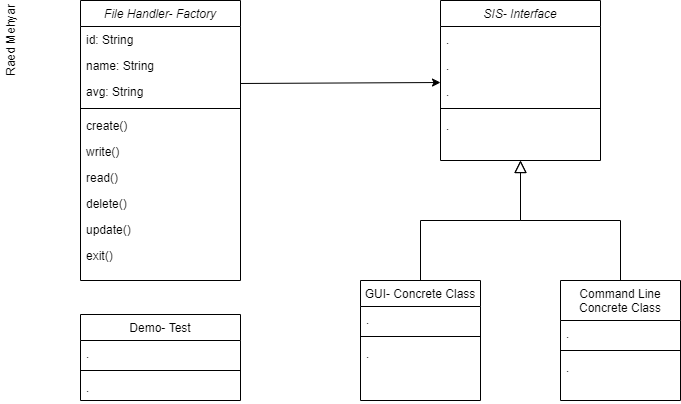

The diagram above was exported from draw.io. Its source (the exported page's mxGraphModel, read from the mxfile embedded in the PNG):
<mxGraphModel dx="1422" dy="714" grid="1" gridSize="10" guides="1" tooltips="1" connect="1" arrows="1" fold="1" page="1" pageScale="1" pageWidth="827" pageHeight="1169" math="0" shadow="0">
  <root>
    <mxCell id="WIyWlLk6GJQsqaUBKTNV-0" />
    <mxCell id="WIyWlLk6GJQsqaUBKTNV-1" parent="WIyWlLk6GJQsqaUBKTNV-0" />
    <mxCell id="PPL8WV4uLZgQSyXnOfCy-6" value="" style="endArrow=block;endSize=10;endFill=0;shadow=0;strokeWidth=1;rounded=0;edgeStyle=elbowEdgeStyle;elbow=vertical;" edge="1" parent="WIyWlLk6GJQsqaUBKTNV-1" source="PPL8WV4uLZgQSyXnOfCy-8">
      <mxGeometry width="160" relative="1" as="geometry">
        <mxPoint x="480" y="123" as="sourcePoint" />
        <mxPoint x="600" y="200" as="targetPoint" />
      </mxGeometry>
    </mxCell>
    <mxCell id="PPL8WV4uLZgQSyXnOfCy-7" value="" style="endArrow=block;endSize=10;endFill=0;shadow=0;strokeWidth=1;rounded=0;edgeStyle=elbowEdgeStyle;elbow=vertical;" edge="1" parent="WIyWlLk6GJQsqaUBKTNV-1" source="PPL8WV4uLZgQSyXnOfCy-12">
      <mxGeometry width="160" relative="1" as="geometry">
        <mxPoint x="490" y="293" as="sourcePoint" />
        <mxPoint x="600" y="200" as="targetPoint" />
      </mxGeometry>
    </mxCell>
    <mxCell id="PPL8WV4uLZgQSyXnOfCy-23" value="" style="endArrow=classic;html=1;entryX=0;entryY=0.154;entryDx=0;entryDy=0;exitX=1;exitY=0.192;exitDx=0;exitDy=0;entryPerimeter=0;exitPerimeter=0;" edge="1" parent="WIyWlLk6GJQsqaUBKTNV-1" source="zkfFHV4jXpPFQw0GAbJ--3" target="PPL8WV4uLZgQSyXnOfCy-3">
      <mxGeometry width="50" height="50" relative="1" as="geometry">
        <mxPoint x="430" y="340" as="sourcePoint" />
        <mxPoint x="480" y="290" as="targetPoint" />
        <Array as="points" />
      </mxGeometry>
    </mxCell>
    <mxCell id="PPL8WV4uLZgQSyXnOfCy-0" value="SIS- Interface" style="swimlane;fontStyle=2;align=center;verticalAlign=top;childLayout=stackLayout;horizontal=1;startSize=26;horizontalStack=0;resizeParent=1;resizeLast=0;collapsible=1;marginBottom=0;rounded=0;shadow=0;strokeWidth=1;" vertex="1" parent="WIyWlLk6GJQsqaUBKTNV-1">
      <mxGeometry x="520" y="40" width="160" height="160" as="geometry">
        <mxRectangle x="230" y="140" width="160" height="26" as="alternateBounds" />
      </mxGeometry>
    </mxCell>
    <mxCell id="PPL8WV4uLZgQSyXnOfCy-1" value="." style="text;align=left;verticalAlign=top;spacingLeft=4;spacingRight=4;overflow=hidden;rotatable=0;points=[[0,0.5],[1,0.5]];portConstraint=eastwest;" vertex="1" parent="PPL8WV4uLZgQSyXnOfCy-0">
      <mxGeometry y="26" width="160" height="26" as="geometry" />
    </mxCell>
    <mxCell id="PPL8WV4uLZgQSyXnOfCy-2" value="." style="text;align=left;verticalAlign=top;spacingLeft=4;spacingRight=4;overflow=hidden;rotatable=0;points=[[0,0.5],[1,0.5]];portConstraint=eastwest;rounded=0;shadow=0;html=0;" vertex="1" parent="PPL8WV4uLZgQSyXnOfCy-0">
      <mxGeometry y="52" width="160" height="26" as="geometry" />
    </mxCell>
    <mxCell id="PPL8WV4uLZgQSyXnOfCy-3" value="." style="text;align=left;verticalAlign=top;spacingLeft=4;spacingRight=4;overflow=hidden;rotatable=0;points=[[0,0.5],[1,0.5]];portConstraint=eastwest;rounded=0;shadow=0;html=0;" vertex="1" parent="PPL8WV4uLZgQSyXnOfCy-0">
      <mxGeometry y="78" width="160" height="26" as="geometry" />
    </mxCell>
    <mxCell id="PPL8WV4uLZgQSyXnOfCy-4" value="" style="line;html=1;strokeWidth=1;align=left;verticalAlign=middle;spacingTop=-1;spacingLeft=3;spacingRight=3;rotatable=0;labelPosition=right;points=[];portConstraint=eastwest;" vertex="1" parent="PPL8WV4uLZgQSyXnOfCy-0">
      <mxGeometry y="104" width="160" height="8" as="geometry" />
    </mxCell>
    <mxCell id="PPL8WV4uLZgQSyXnOfCy-5" value="." style="text;align=left;verticalAlign=top;spacingLeft=4;spacingRight=4;overflow=hidden;rotatable=0;points=[[0,0.5],[1,0.5]];portConstraint=eastwest;" vertex="1" parent="PPL8WV4uLZgQSyXnOfCy-0">
      <mxGeometry y="112" width="160" height="48" as="geometry" />
    </mxCell>
    <mxCell id="zkfFHV4jXpPFQw0GAbJ--0" value="File Handler- Factory" style="swimlane;fontStyle=2;align=center;verticalAlign=top;childLayout=stackLayout;horizontal=1;startSize=26;horizontalStack=0;resizeParent=1;resizeLast=0;collapsible=1;marginBottom=0;rounded=0;shadow=0;strokeWidth=1;" parent="WIyWlLk6GJQsqaUBKTNV-1" vertex="1">
      <mxGeometry x="160" y="40" width="160" height="280" as="geometry">
        <mxRectangle x="230" y="140" width="160" height="26" as="alternateBounds" />
      </mxGeometry>
    </mxCell>
    <mxCell id="zkfFHV4jXpPFQw0GAbJ--1" value="id: String" style="text;align=left;verticalAlign=top;spacingLeft=4;spacingRight=4;overflow=hidden;rotatable=0;points=[[0,0.5],[1,0.5]];portConstraint=eastwest;" parent="zkfFHV4jXpPFQw0GAbJ--0" vertex="1">
      <mxGeometry y="26" width="160" height="26" as="geometry" />
    </mxCell>
    <mxCell id="zkfFHV4jXpPFQw0GAbJ--2" value="name: String" style="text;align=left;verticalAlign=top;spacingLeft=4;spacingRight=4;overflow=hidden;rotatable=0;points=[[0,0.5],[1,0.5]];portConstraint=eastwest;rounded=0;shadow=0;html=0;" parent="zkfFHV4jXpPFQw0GAbJ--0" vertex="1">
      <mxGeometry y="52" width="160" height="26" as="geometry" />
    </mxCell>
    <mxCell id="zkfFHV4jXpPFQw0GAbJ--3" value="avg: String" style="text;align=left;verticalAlign=top;spacingLeft=4;spacingRight=4;overflow=hidden;rotatable=0;points=[[0,0.5],[1,0.5]];portConstraint=eastwest;rounded=0;shadow=0;html=0;" parent="zkfFHV4jXpPFQw0GAbJ--0" vertex="1">
      <mxGeometry y="78" width="160" height="26" as="geometry" />
    </mxCell>
    <mxCell id="zkfFHV4jXpPFQw0GAbJ--4" value="" style="line;html=1;strokeWidth=1;align=left;verticalAlign=middle;spacingTop=-1;spacingLeft=3;spacingRight=3;rotatable=0;labelPosition=right;points=[];portConstraint=eastwest;" parent="zkfFHV4jXpPFQw0GAbJ--0" vertex="1">
      <mxGeometry y="104" width="160" height="8" as="geometry" />
    </mxCell>
    <mxCell id="zkfFHV4jXpPFQw0GAbJ--5" value="create()" style="text;align=left;verticalAlign=top;spacingLeft=4;spacingRight=4;overflow=hidden;rotatable=0;points=[[0,0.5],[1,0.5]];portConstraint=eastwest;" parent="zkfFHV4jXpPFQw0GAbJ--0" vertex="1">
      <mxGeometry y="112" width="160" height="26" as="geometry" />
    </mxCell>
    <mxCell id="PPL8WV4uLZgQSyXnOfCy-35" value="write()" style="text;align=left;verticalAlign=top;spacingLeft=4;spacingRight=4;overflow=hidden;rotatable=0;points=[[0,0.5],[1,0.5]];portConstraint=eastwest;" vertex="1" parent="zkfFHV4jXpPFQw0GAbJ--0">
      <mxGeometry y="138" width="160" height="26" as="geometry" />
    </mxCell>
    <mxCell id="PPL8WV4uLZgQSyXnOfCy-36" value="read()" style="text;align=left;verticalAlign=top;spacingLeft=4;spacingRight=4;overflow=hidden;rotatable=0;points=[[0,0.5],[1,0.5]];portConstraint=eastwest;" vertex="1" parent="zkfFHV4jXpPFQw0GAbJ--0">
      <mxGeometry y="164" width="160" height="26" as="geometry" />
    </mxCell>
    <mxCell id="PPL8WV4uLZgQSyXnOfCy-37" value="delete()" style="text;align=left;verticalAlign=top;spacingLeft=4;spacingRight=4;overflow=hidden;rotatable=0;points=[[0,0.5],[1,0.5]];portConstraint=eastwest;" vertex="1" parent="zkfFHV4jXpPFQw0GAbJ--0">
      <mxGeometry y="190" width="160" height="26" as="geometry" />
    </mxCell>
    <mxCell id="PPL8WV4uLZgQSyXnOfCy-38" value="update()" style="text;align=left;verticalAlign=top;spacingLeft=4;spacingRight=4;overflow=hidden;rotatable=0;points=[[0,0.5],[1,0.5]];portConstraint=eastwest;" vertex="1" parent="zkfFHV4jXpPFQw0GAbJ--0">
      <mxGeometry y="216" width="160" height="26" as="geometry" />
    </mxCell>
    <mxCell id="PPL8WV4uLZgQSyXnOfCy-39" value="exit()" style="text;align=left;verticalAlign=top;spacingLeft=4;spacingRight=4;overflow=hidden;rotatable=0;points=[[0,0.5],[1,0.5]];portConstraint=eastwest;" vertex="1" parent="zkfFHV4jXpPFQw0GAbJ--0">
      <mxGeometry y="242" width="160" height="26" as="geometry" />
    </mxCell>
    <mxCell id="PPL8WV4uLZgQSyXnOfCy-32" value="Raed Mehyar" style="text;html=1;strokeColor=none;fillColor=none;align=center;verticalAlign=middle;whiteSpace=wrap;rounded=0;rotation=-90;" vertex="1" parent="WIyWlLk6GJQsqaUBKTNV-1">
      <mxGeometry x="50" y="70" width="80" height="20" as="geometry" />
    </mxCell>
    <mxCell id="PPL8WV4uLZgQSyXnOfCy-8" value="GUI- Concrete Class" style="swimlane;fontStyle=0;align=center;verticalAlign=top;childLayout=stackLayout;horizontal=1;startSize=26;horizontalStack=0;resizeParent=1;resizeLast=0;collapsible=1;marginBottom=0;rounded=0;shadow=0;strokeWidth=1;" vertex="1" parent="WIyWlLk6GJQsqaUBKTNV-1">
      <mxGeometry x="440" y="320" width="120" height="120" as="geometry">
        <mxRectangle x="130" y="380" width="160" height="26" as="alternateBounds" />
      </mxGeometry>
    </mxCell>
    <mxCell id="PPL8WV4uLZgQSyXnOfCy-9" value="." style="text;align=left;verticalAlign=top;spacingLeft=4;spacingRight=4;overflow=hidden;rotatable=0;points=[[0,0.5],[1,0.5]];portConstraint=eastwest;" vertex="1" parent="PPL8WV4uLZgQSyXnOfCy-8">
      <mxGeometry y="26" width="120" height="26" as="geometry" />
    </mxCell>
    <mxCell id="PPL8WV4uLZgQSyXnOfCy-10" value="" style="line;html=1;strokeWidth=1;align=left;verticalAlign=middle;spacingTop=-1;spacingLeft=3;spacingRight=3;rotatable=0;labelPosition=right;points=[];portConstraint=eastwest;" vertex="1" parent="PPL8WV4uLZgQSyXnOfCy-8">
      <mxGeometry y="52" width="120" height="8" as="geometry" />
    </mxCell>
    <mxCell id="PPL8WV4uLZgQSyXnOfCy-11" value="." style="text;align=left;verticalAlign=top;spacingLeft=4;spacingRight=4;overflow=hidden;rotatable=0;points=[[0,0.5],[1,0.5]];portConstraint=eastwest;" vertex="1" parent="PPL8WV4uLZgQSyXnOfCy-8">
      <mxGeometry y="60" width="120" height="26" as="geometry" />
    </mxCell>
    <mxCell id="PPL8WV4uLZgQSyXnOfCy-12" value="Command Line&#10;Concrete Class" style="swimlane;fontStyle=0;align=center;verticalAlign=top;childLayout=stackLayout;horizontal=1;startSize=40;horizontalStack=0;resizeParent=1;resizeLast=0;collapsible=1;marginBottom=0;rounded=0;shadow=0;strokeWidth=1;" vertex="1" parent="WIyWlLk6GJQsqaUBKTNV-1">
      <mxGeometry x="640" y="320" width="120" height="120" as="geometry">
        <mxRectangle x="340" y="380" width="170" height="26" as="alternateBounds" />
      </mxGeometry>
    </mxCell>
    <mxCell id="PPL8WV4uLZgQSyXnOfCy-13" value="." style="text;align=left;verticalAlign=top;spacingLeft=4;spacingRight=4;overflow=hidden;rotatable=0;points=[[0,0.5],[1,0.5]];portConstraint=eastwest;" vertex="1" parent="PPL8WV4uLZgQSyXnOfCy-12">
      <mxGeometry y="40" width="120" height="26" as="geometry" />
    </mxCell>
    <mxCell id="PPL8WV4uLZgQSyXnOfCy-14" value="" style="line;html=1;strokeWidth=1;align=left;verticalAlign=middle;spacingTop=-1;spacingLeft=3;spacingRight=3;rotatable=0;labelPosition=right;points=[];portConstraint=eastwest;" vertex="1" parent="PPL8WV4uLZgQSyXnOfCy-12">
      <mxGeometry y="66" width="120" height="8" as="geometry" />
    </mxCell>
    <mxCell id="PPL8WV4uLZgQSyXnOfCy-34" value="." style="text;align=left;verticalAlign=top;spacingLeft=4;spacingRight=4;overflow=hidden;rotatable=0;points=[[0,0.5],[1,0.5]];portConstraint=eastwest;" vertex="1" parent="PPL8WV4uLZgQSyXnOfCy-12">
      <mxGeometry y="74" width="120" height="26" as="geometry" />
    </mxCell>
    <mxCell id="PPL8WV4uLZgQSyXnOfCy-40" value="Demo- Test" style="swimlane;fontStyle=0;align=center;verticalAlign=top;childLayout=stackLayout;horizontal=1;startSize=26;horizontalStack=0;resizeParent=1;resizeLast=0;collapsible=1;marginBottom=0;rounded=0;shadow=0;strokeWidth=1;" vertex="1" parent="WIyWlLk6GJQsqaUBKTNV-1">
      <mxGeometry x="160" y="354" width="160" height="86" as="geometry">
        <mxRectangle x="130" y="380" width="160" height="26" as="alternateBounds" />
      </mxGeometry>
    </mxCell>
    <mxCell id="PPL8WV4uLZgQSyXnOfCy-41" value="." style="text;align=left;verticalAlign=top;spacingLeft=4;spacingRight=4;overflow=hidden;rotatable=0;points=[[0,0.5],[1,0.5]];portConstraint=eastwest;" vertex="1" parent="PPL8WV4uLZgQSyXnOfCy-40">
      <mxGeometry y="26" width="160" height="26" as="geometry" />
    </mxCell>
    <mxCell id="PPL8WV4uLZgQSyXnOfCy-42" value="" style="line;html=1;strokeWidth=1;align=left;verticalAlign=middle;spacingTop=-1;spacingLeft=3;spacingRight=3;rotatable=0;labelPosition=right;points=[];portConstraint=eastwest;" vertex="1" parent="PPL8WV4uLZgQSyXnOfCy-40">
      <mxGeometry y="52" width="160" height="8" as="geometry" />
    </mxCell>
    <mxCell id="PPL8WV4uLZgQSyXnOfCy-43" value="." style="text;align=left;verticalAlign=top;spacingLeft=4;spacingRight=4;overflow=hidden;rotatable=0;points=[[0,0.5],[1,0.5]];portConstraint=eastwest;" vertex="1" parent="PPL8WV4uLZgQSyXnOfCy-40">
      <mxGeometry y="60" width="160" height="26" as="geometry" />
    </mxCell>
  </root>
</mxGraphModel>